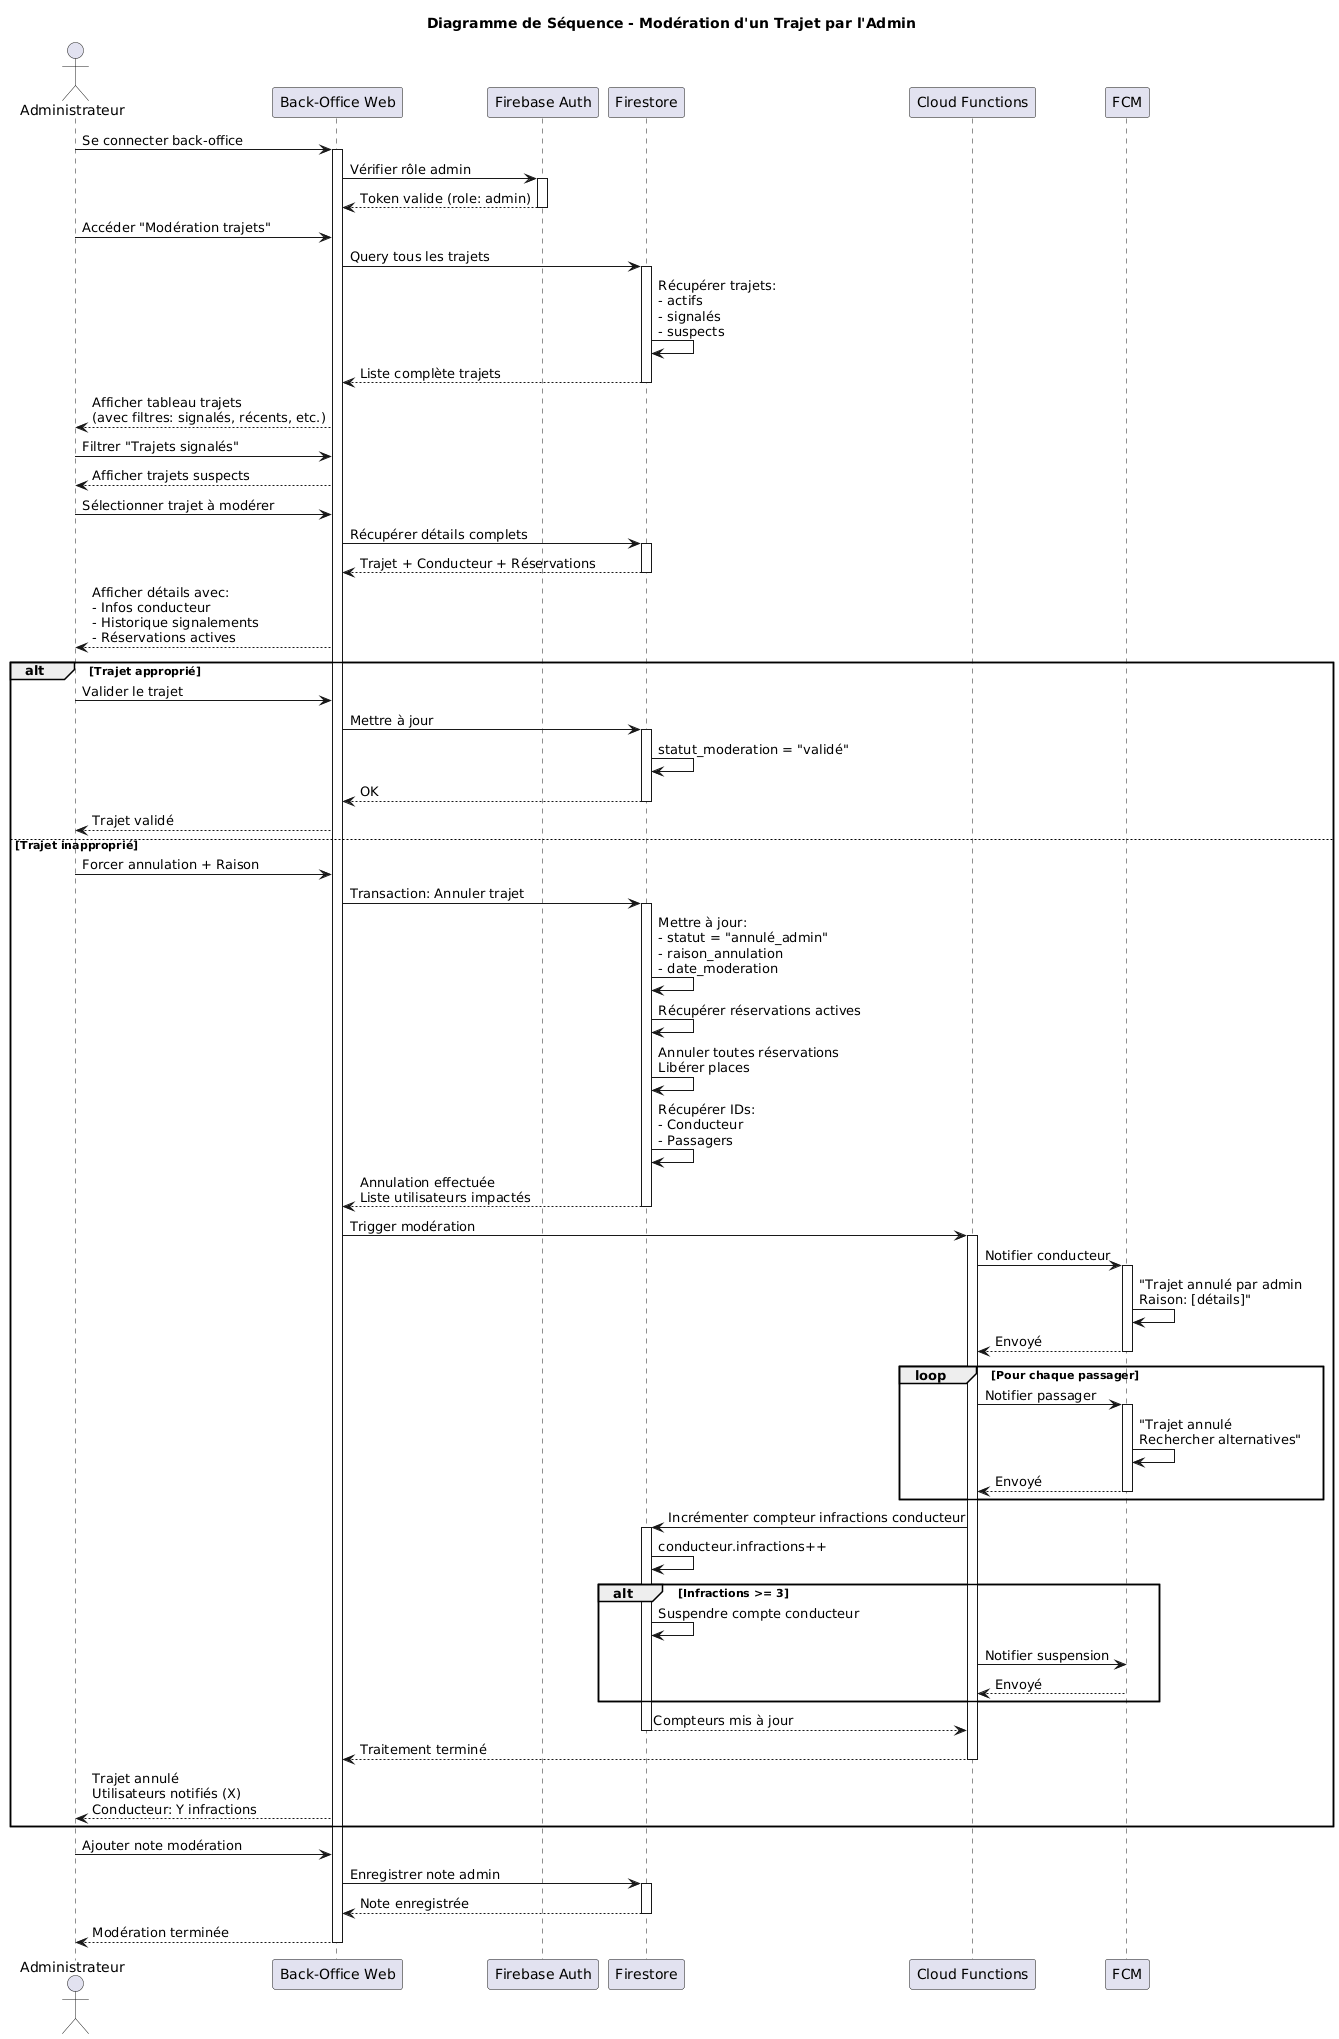

The diagram above was rendered by PlantUML. Its source (embedded in the PNG):
@startuml
title Diagramme de Séquence - Modération d'un Trajet par l'Admin

actor "Administrateur" as admin
participant "Back-Office Web" as ui
participant "Firebase Auth" as auth
participant "Firestore" as db
participant "Cloud Functions" as functions
participant "FCM" as notif

admin -> ui: Se connecter back-office
activate ui

ui -> auth: Vérifier rôle admin
activate auth
auth --> ui: Token valide (role: admin)
deactivate auth

admin -> ui: Accéder "Modération trajets"

ui -> db: Query tous les trajets
activate db

db -> db: Récupérer trajets:\n- actifs\n- signalés\n- suspects

db --> ui: Liste complète trajets
deactivate db

ui --> admin: Afficher tableau trajets\n(avec filtres: signalés, récents, etc.)

admin -> ui: Filtrer "Trajets signalés"

ui --> admin: Afficher trajets suspects

admin -> ui: Sélectionner trajet à modérer

ui -> db: Récupérer détails complets
activate db
db --> ui: Trajet + Conducteur + Réservations
deactivate db

ui --> admin: Afficher détails avec:\n- Infos conducteur\n- Historique signalements\n- Réservations actives

alt Trajet approprié
  admin -> ui: Valider le trajet
  
  ui -> db: Mettre à jour
  activate db
  db -> db: statut_moderation = "validé"
  db --> ui: OK
  deactivate db
  
  ui --> admin: Trajet validé

else Trajet inapproprié
  admin -> ui: Forcer annulation + Raison
  
  ui -> db: Transaction: Annuler trajet
  activate db
  
  db -> db: Mettre à jour:\n- statut = "annulé_admin"\n- raison_annulation\n- date_moderation
  
  db -> db: Récupérer réservations actives
  
  db -> db: Annuler toutes réservations\nLibérer places
  
  db -> db: Récupérer IDs:\n- Conducteur\n- Passagers
  
  db --> ui: Annulation effectuée\nListe utilisateurs impactés
  deactivate db
  
  ui -> functions: Trigger modération
  activate functions
  
  functions -> notif: Notifier conducteur
  activate notif
  notif -> notif: "Trajet annulé par admin\nRaison: [détails]"
  notif --> functions: Envoyé
  deactivate notif
  
  loop Pour chaque passager
    functions -> notif: Notifier passager
    activate notif
    notif -> notif: "Trajet annulé\nRechercher alternatives"
    notif --> functions: Envoyé
    deactivate notif
  end
  
  functions -> db: Incrémenter compteur infractions conducteur
  activate db
  
  db -> db: conducteur.infractions++
  
  alt Infractions >= 3
    db -> db: Suspendre compte conducteur
    functions -> notif: Notifier suspension
    notif --> functions: Envoyé
  end
  
  db --> functions: Compteurs mis à jour
  deactivate db
  
  functions --> ui: Traitement terminé
  deactivate functions
  
  ui --> admin: Trajet annulé\nUtilisateurs notifiés (X)\nConducteur: Y infractions
end

admin -> ui: Ajouter note modération

ui -> db: Enregistrer note admin
activate db
db --> ui: Note enregistrée
deactivate db

ui --> admin: Modération terminée

deactivate ui
@enduml